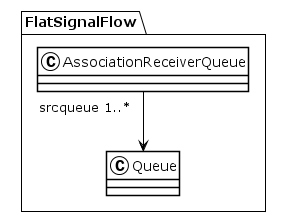

The diagram above was rendered by PlantUML. Its source (embedded in the PNG):
@startuml
!theme plain
package FlatSignalFlow {
class AssociationReceiverQueue {
}
AssociationReceiverQueue "srcqueue 1..*" --> Queue
class Queue {
}
}
@enduml